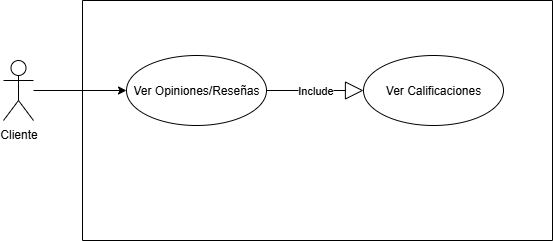

The diagram above was exported from draw.io. Its source (the exported page's mxGraphModel, read from the mxfile embedded in the PNG):
<mxGraphModel dx="872" dy="465" grid="1" gridSize="10" guides="1" tooltips="1" connect="1" arrows="1" fold="1" page="1" pageScale="1" pageWidth="827" pageHeight="1169" math="0" shadow="0">
  <root>
    <mxCell id="0" />
    <mxCell id="1" parent="0" />
    <mxCell id="rzZWxnBggc0MvzOAkajF-1" value="Cliente" style="shape=umlActor;verticalLabelPosition=bottom;verticalAlign=top;html=1;outlineConnect=0;" vertex="1" parent="1">
      <mxGeometry x="100" y="290" width="30" height="60" as="geometry" />
    </mxCell>
    <mxCell id="rzZWxnBggc0MvzOAkajF-2" value="" style="swimlane;startSize=0;" vertex="1" parent="1">
      <mxGeometry x="179" y="230" width="470" height="240" as="geometry" />
    </mxCell>
    <mxCell id="rzZWxnBggc0MvzOAkajF-3" value="Ver Opiniones/Reseñas" style="ellipse;whiteSpace=wrap;html=1;" vertex="1" parent="rzZWxnBggc0MvzOAkajF-2">
      <mxGeometry x="44" y="55" width="140" height="70" as="geometry" />
    </mxCell>
    <mxCell id="rzZWxnBggc0MvzOAkajF-6" value="Ver Calificaciones" style="ellipse;whiteSpace=wrap;html=1;" vertex="1" parent="rzZWxnBggc0MvzOAkajF-2">
      <mxGeometry x="281" y="55" width="140" height="70" as="geometry" />
    </mxCell>
    <mxCell id="rzZWxnBggc0MvzOAkajF-8" value="Include" style="endArrow=block;endSize=16;endFill=0;html=1;rounded=0;exitX=1;exitY=0.5;exitDx=0;exitDy=0;entryX=0;entryY=0.5;entryDx=0;entryDy=0;" edge="1" parent="rzZWxnBggc0MvzOAkajF-2" source="rzZWxnBggc0MvzOAkajF-3" target="rzZWxnBggc0MvzOAkajF-6">
      <mxGeometry width="160" relative="1" as="geometry">
        <mxPoint x="140" y="130" as="sourcePoint" />
        <mxPoint x="300" y="130" as="targetPoint" />
      </mxGeometry>
    </mxCell>
    <mxCell id="rzZWxnBggc0MvzOAkajF-5" value="" style="endArrow=classic;html=1;rounded=0;entryX=0;entryY=0.5;entryDx=0;entryDy=0;" edge="1" parent="1" source="rzZWxnBggc0MvzOAkajF-1" target="rzZWxnBggc0MvzOAkajF-3">
      <mxGeometry width="50" height="50" relative="1" as="geometry">
        <mxPoint x="390" y="410" as="sourcePoint" />
        <mxPoint x="440" y="360" as="targetPoint" />
      </mxGeometry>
    </mxCell>
  </root>
</mxGraphModel>